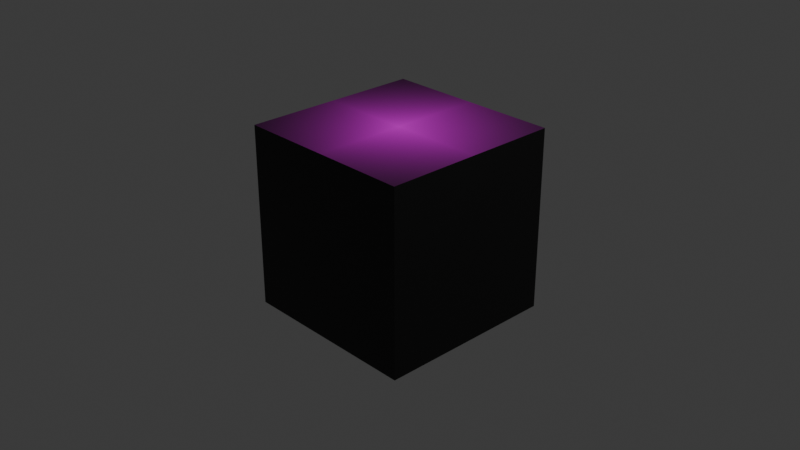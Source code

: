# Source: cube_cohoma.blend  (saved by Blender 4.1.23; exported with 4.5.12 LTS)
import bpy
from mathutils import Matrix  # noqa: F401  (used for matrix-valued properties, if any)

bpy.ops.wm.read_factory_settings(use_empty=True)
scene = bpy.context.scene
scene.name = 'Scene'

# ---- collections
col_collection = bpy.data.collections.new('Collection'); scene.collection.children.link(col_collection)

# ---- images (referenced by path relative to the original .blend; pixels are not part of the script)
import os
ASSET_DIR = os.environ.get("B2B_ASSET_DIR", "")  # directory of the original .blend (textures are referenced by path, not embedded)
HERE = os.path.dirname(os.path.abspath(__file__))  # packed textures are extracted next to this script under _unpacked/

def load_image(name, relpath, width, height, colorspace="sRGB"):
    """Load a texture the original file referenced (path relative to the .blend, or extracted next to this script)."""
    p = next((c for c in (os.path.join(HERE, relpath), os.path.join(ASSET_DIR, relpath)) if relpath and os.path.exists(c)), "")
    if p:
        img = bpy.data.images.load(p, check_existing=True)
        img.name = name
    else:  # same state as the original file: an image datablock whose file is absent (Cycles renders it pink)
        img = bpy.data.images.new(name, width, height)
        img.source = "FILE"
        img.filepath = "//" + (relpath or name)
    img.colorspace_settings.name = colorspace
    return img
img_cohoma_cible_int_0002_png = load_image('cohoma_cible_int_0002.png', 'cohoma_cible_int_0002.png', 1024, 1024, 'sRGB')

# ---- materials (node trees are filled in below, after node groups)
mat_material_001 = bpy.data.materials.new('Material.001')
mat_material_001.use_transparent_shadow = False

# ---- material node trees
mat_material_001.use_nodes = True; mat_material_001.node_tree.nodes.clear()
_N = mat_material_001.node_tree.nodes; _L = mat_material_001.node_tree.links
n0 = _N.new('ShaderNodeBsdfPrincipled'); n0.name = 'Principled BSDF'; n0.location = (10, 300)
n1 = _N.new('ShaderNodeOutputMaterial'); n1.name = 'Material Output'; n1.location = (300, 300)
n2 = _N.new('ShaderNodeTexImage'); n2.name = 'Image Texture'; n2.location = (-280, 280)
n2.image = img_cohoma_cible_int_0002_png
n2.extension = 'CLIP'
_L.new(n0.outputs[0], n1.inputs[0])
_L.new(n2.outputs[0], n0.inputs[0])
n1.is_active_output = True

# ---- world
world_world = bpy.data.worlds.new('World'); scene.world = world_world
world_world.use_nodes = True; world_world.node_tree.nodes.clear()
_N = world_world.node_tree.nodes; _L = world_world.node_tree.links
n0 = _N.new('ShaderNodeOutputWorld'); n0.name = 'World Output'; n0.location = (300, 300)
n1 = _N.new('ShaderNodeBackground'); n1.name = 'Background'; n1.location = (10, 300)
n1.inputs[0].default_value = (0.05088, 0.05088, 0.05088, 1.0)
_L.new(n1.outputs[0], n0.inputs[0])
n0.is_active_output = True
world_world.color = (0.05088, 0.05088, 0.05088)
world_world.use_sun_shadow = False
world_world.sun_shadow_jitter_overblur = 0.0

# ---- cameras
cam_camera = bpy.data.cameras.new('Camera')
cam_camera.clip_end = 100.0
cam_camera.ortho_scale = 7.314

# ---- lights
light_light = bpy.data.lights.new('Light', 'POINT')
light_light.transmission_factor = 0.0
light_light.energy = 1000.0
light_light.shadow_soft_size = 0.1
light_light.shadow_maximum_resolution = 0.006
light_light.use_absolute_resolution = True

# ---- meshes
me_cube_001 = bpy.data.meshes.new('Cube.001')
me_cube_001.from_pydata([(-1.0, -1.0, -0.01), (-1.0, -1.0, 0.01), (-1.0, 1.0, -0.01), (-1.0, 1.0, 0.01), (1.0, -1.0, -0.01), (1.0, -1.0, 0.01), (1.0, 1.0, -0.01), (1.0, 1.0, 0.01)], [], [(0, 1, 3, 2), (2, 3, 7, 6), (6, 7, 5, 4), (4, 5, 1, 0), (2, 6, 4, 0), (7, 3, 1, 5)])
_uv = me_cube_001.uv_layers.new(name='UVMap')
_uv.uv.foreach_set('vector', [-0.0189, 1.515, -0.0189, 1.615, 0.9811, 1.615, 0.9811, 1.515, -0.0189, 1.515, -0.0189, 1.615, 0.9811, 1.615, 0.9811, 1.515, 0.9811, 1.515, 0.9811, 1.615, -0.0189, 1.615, -0.0189, 1.515, 0.9811, 1.515, 0.9811, 1.615, -0.0189, 1.615, -0.0189, 1.515, -0.0189, 2.065, 0.9811, 2.065, 0.9811, 1.065, -0.0189, 1.065, 1.0, 1.0, 0.0, 1.0, 0.0, 0.0, 1.0, 0.0])
me_cube_001.materials.append(mat_material_001)
me_cube_001.update()

# ---- objects
ob_light = bpy.data.objects.new('Light', light_light)
ob_camera = bpy.data.objects.new('Camera', cam_camera)
ob_cube = bpy.data.objects.new('Cube', me_cube_001)

# ---- transforms, parenting, visibility, modifiers, constraints
ob_light.location = (4.076, 1.005, 5.904)
ob_light.rotation_euler = (0.6503, 0.05522, 1.866)
ob_light.lock_rotations_4d = False
ob_light.empty_display_type = 'ARROWS'
ob_light.color = (0.0, 0.0, 0.0, 0.0)
ob_light.lineart.crease_threshold = 0.0
ob_camera.location = (7.359, -6.926, 4.958)
ob_camera.rotation_euler = (1.109, 0.0, 0.8149)
ob_camera.lock_rotations_4d = False
ob_camera.empty_display_type = 'ARROWS'
ob_camera.color = (0.0, 0.0, 0.0, 0.0)
ob_camera.display_type = 'WIRE'
ob_camera.lineart.crease_threshold = 0.0
ob_cube.location = (0.0, 0.0, 0.0)
ob_cube.scale = (1.0, 1.0, 100.0)

# ---- collection membership
col_collection.objects.link(ob_light)
col_collection.objects.link(ob_camera)
col_collection.objects.link(ob_cube)

# ---- scene / render settings (as saved in the file)
scene.camera = ob_camera
scene.frame_start = 1; scene.frame_end = 250; scene.frame_set(1)
scene.render.engine = 'BLENDER_EEVEE_NEXT'
scene.cycles.sampling_pattern = 'TABULATED_SOBOL'
scene.eevee.ray_tracing_options.trace_max_roughness = 0.0
bpy.context.view_layer.update()

